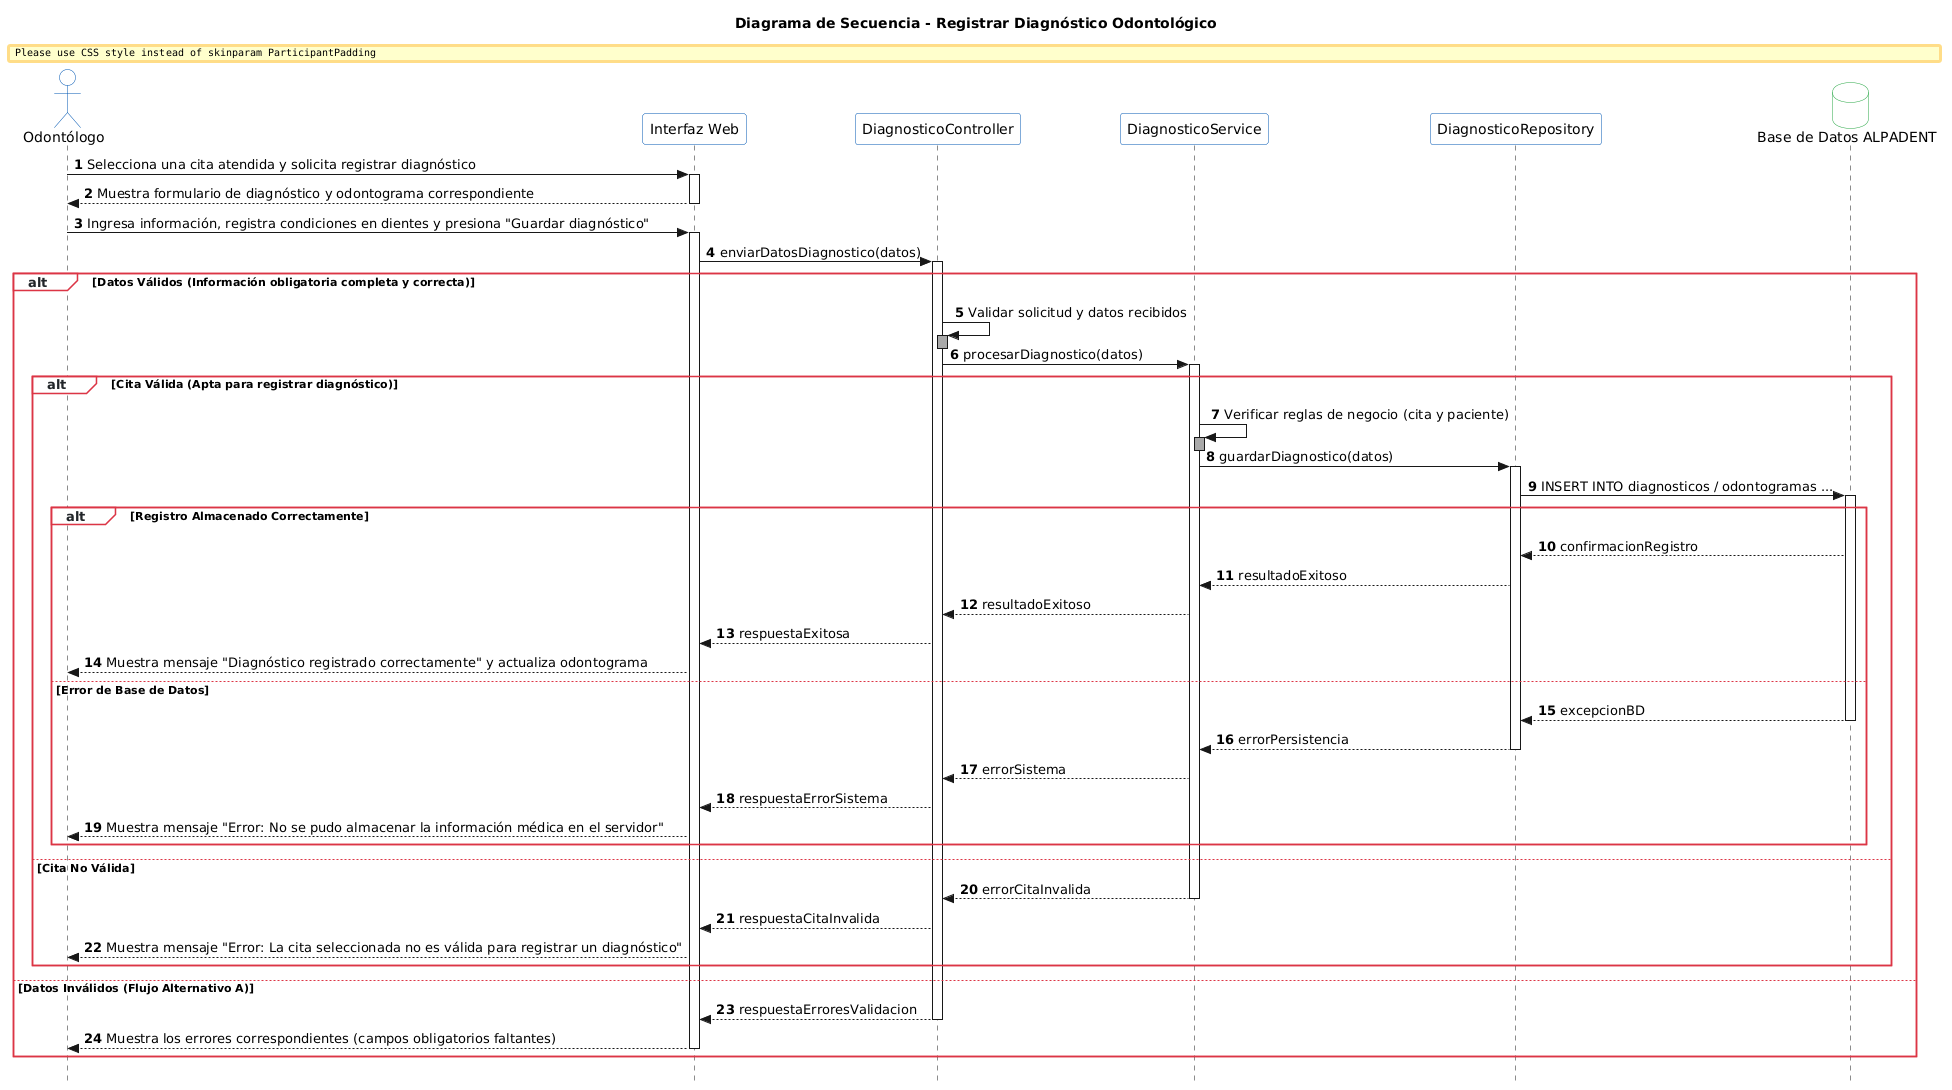

The diagram above was rendered by PlantUML. Its source (embedded in the PNG):
@startuml
' --- CONFIGURACIÓN VISUAL ACADÉMICA (UML 2.x) ---
skinparam style strictuml
skinparam shadowing false
skinparam BoxPadding 15
skinparam ParticipantPadding 12
skinparam ranksep 40

' Paleta de colores profesionales de Ingeniería de Software
skinparam actor {
    BackgroundColor #FFFFFF
    BorderColor #0056B3
}
skinparam participant {
    BackgroundColor #FFFFFF
    BorderColor #0056B3
}
skinparam database {
    BackgroundColor #FFFFFF
    BorderColor #28A745
}
skinparam SequenceGroup {
    BackgroundColor #F8F9FA
    BodyBackgroundColor transparent
    BorderColor #DC3545
    HeaderFontColor #212529
    FontName Arial
}

title "Diagrama de Secuencia - Registrar Diagnóstico Odontológico"

' --- PARTICIPANTES (ORDEN ESPECIFICADO DE IZQUIERDA A DERECHA) ---
actor "Odontólogo" as odonto
participant "Interfaz Web" as vista
participant "DiagnosticoController" as ctrl
participant "DiagnosticoService" as serv
participant "DiagnosticoRepository" as repo
database "Base de Datos ALPADENT" as bd

' --- CONFIGURACIÓN DE AUTONUMERACIÓN ---
autonumber 1 1 "<b>0</b>"

' ==========================================
' FASE 1: APERTURA Y CARGA DEL FORMULARIO
' ==========================================
odonto -> vista : Selecciona una cita atendida y solicita registrar diagnóstico
activate vista
vista --> odonto : Muestra formulario de diagnóstico y odontograma correspondiente
deactivate vista

' ==========================================
' FASE 2: ENVÍO Y PROCESAMIENTO DEL DIAGNÓSTICO
' ==========================================
odonto -> vista : Ingresa información, registra condiciones en dientes y presiona "Guardar diagnóstico"
activate vista

vista -> ctrl : enviarDatosDiagnostico(datos)
activate ctrl

' --- FLUJO ALTERNATIVO A: VALIDACIÓN DE DATOS ---
alt Datos Válidos (Información obligatoria completa y correcta)
    ctrl -> ctrl : Validar solicitud y datos recibidos
    activate ctrl #DarkGray
    deactivate ctrl

    ctrl -> serv : procesarDiagnostico(datos)
    activate serv

    ' --- FLUJO ALTERNATIVO B: VALIDACIÓN DE LA CITA ---
    alt Cita Válida (Apta para registrar diagnóstico)
        serv -> serv : Verificar reglas de negocio (cita y paciente)
        activate serv #DarkGray
        deactivate serv

        serv -> repo : guardarDiagnostico(datos)
        activate repo

        repo -> bd : INSERT INTO diagnosticos / odontogramas ...
        activate bd

        ' --- FLUJO ALTERNATIVO C: CONTROL DE EXCEPCIONES DE BD ---
        alt Registro Almacenado Correctamente
            bd --> repo : confirmacionRegistro
            repo --> serv : resultadoExitoso
            serv --> ctrl : resultadoExitoso
            ctrl --> vista : respuestaExitosa
            vista --> odonto : Muestra mensaje "Diagnóstico registrado correctamente" y actualiza odontograma

        else Error de Base de Datos
            bd --> repo : excepcionBD
            deactivate bd
            repo --> serv : errorPersistencia
            deactivate repo
            serv --> ctrl : errorSistema
            ctrl --> vista : respuestaErrorSistema
            vista --> odonto : Muestra mensaje "Error: No se pudo almacenar la información médica en el servidor"
        end

    else Cita No Válida
        serv --> ctrl : errorCitaInvalida
        deactivate serv
        ctrl --> vista : respuestaCitaInvalida
        vista --> odonto : Muestra mensaje "Error: La cita seleccionada no es válida para registrar un diagnóstico"
    end

else Datos Inválidos (Flujo Alternativo A)
    ctrl --> vista : respuestaErroresValidacion
    deactivate ctrl
    vista --> odonto : Muestra los errores correspondientes (campos obligatorios faltantes)
    deactivate vista
end
@enduml